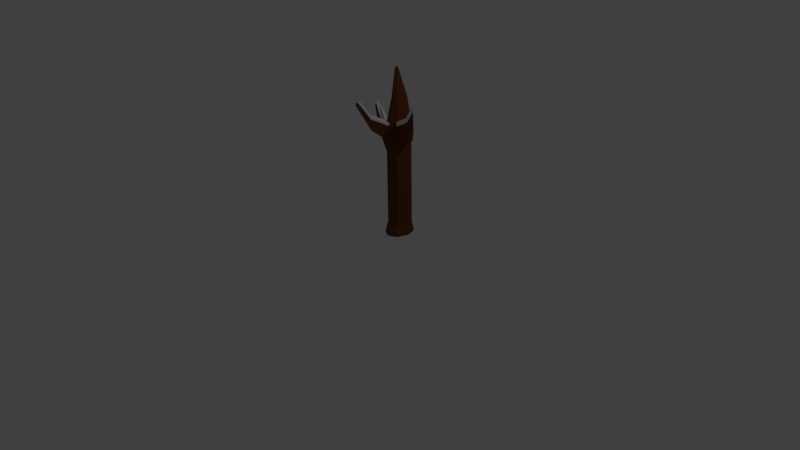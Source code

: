 # Source: Snowy_Dead_Tree.blend  (saved by Blender 2.77.0; exported with 4.5.12 LTS)
import bpy
from mathutils import Matrix  # noqa: F401  (used for matrix-valued properties, if any)

bpy.ops.wm.read_factory_settings(use_empty=True)
scene = bpy.context.scene
scene.name = 'Scene'

# ---- collections
col_collection_1 = bpy.data.collections.new('Collection 1'); scene.collection.children.link(col_collection_1)

# ---- materials (node trees are filled in below, after node groups)
mat_bark_001 = bpy.data.materials.new('Bark.001')
mat_bark_001.alpha_threshold = 0.0
mat_bark_001.use_transparent_shadow = False
mat_bark_001.diffuse_color = (0.1282, 0.04032, 0.01229, 1.0)
mat_bark_001.roughness = 0.5
mat_bark_001.specular_intensity = 0.0
mat_tree_snow = bpy.data.materials.new('Tree Snow')
mat_tree_snow.alpha_threshold = 0.0
mat_tree_snow.use_transparent_shadow = False
mat_tree_snow.roughness = 0.5

# ---- material node trees

# ---- world
world_world = bpy.data.worlds.new('World'); scene.world = world_world
world_world.color = (0.05088, 0.05088, 0.05088)
world_world.use_sun_shadow = False
world_world.sun_shadow_jitter_overblur = 0.0
world_world.cycles.sampling_method = 'MANUAL'

# ---- cameras
cam_camera = bpy.data.cameras.new('Camera')
cam_camera.clip_end = 100.0
cam_camera.lens = 35.0
cam_camera.sensor_width = 32.0
cam_camera.sensor_height = 18.0
cam_camera.ortho_scale = 7.314
cam_camera.dof.focus_distance = 0.0
cam_camera.dof.aperture_fstop = 128.0

# ---- lights
light_lamp = bpy.data.lights.new('Lamp', 'POINT')
light_lamp.transmission_factor = 0.0
light_lamp.cutoff_distance = 30.0
light_lamp.energy = 100.0
light_lamp.shadow_buffer_clip_start = 1.001
light_lamp.shadow_soft_size = 0.1
light_lamp.shadow_maximum_resolution = 0.006
light_lamp.use_absolute_resolution = True

# ---- meshes
me_icosphere_001 = bpy.data.meshes.new('Icosphere.001')
me_icosphere_001.from_pydata([(2.063, -5.465, -0.6543), (1.714, -5.858, 6.649), (2.44, -5.668, -0.6543), (1.753, -5.879, 6.649), (2.597, -6.157, -0.6543), (1.769, -5.93, 6.649), (2.44, -6.647, -0.6543), (1.753, -5.98, 6.649), (2.063, -6.849, -0.6543), (1.714, -6.001, 6.649), (1.686, -6.647, -0.6543), (1.675, -5.98, 6.649), (1.53, -6.157, -0.6543), (1.659, -5.93, 6.649), (1.686, -5.668, -0.6543), (1.675, -5.879, 6.649), (2.063, -5.575, 4.392), (2.381, -5.746, 4.392), (2.512, -6.157, 4.392), (2.381, -6.569, 4.392), (2.063, -6.74, 4.392), (1.746, -6.569, 4.392), (1.614, -6.157, 4.392), (1.746, -5.746, 4.392), (2.381, -5.746, 3.005), (2.512, -6.157, 3.522), (2.381, -6.569, 3.522), (2.063, -6.74, 3.005), (1.746, -6.569, 3.005), (1.658, -6.097, 3.044), (1.758, -5.686, 2.952), (2.063, -5.575, 3.005), (2.381, -5.746, 0.5609), (2.512, -6.157, 0.5609), (2.381, -6.569, 0.5609), (2.063, -6.74, 0.5609), (1.746, -6.569, 0.5609), (1.614, -6.157, 0.5609), (1.746, -5.746, 0.5609), (2.063, -5.575, 0.5609), (1.992, -5.664, 5.426), (2.196, -5.774, 5.426), (2.28, -6.039, 5.426), (2.196, -6.303, 5.426), (1.992, -6.413, 5.426), (1.788, -6.303, 5.426), (1.703, -6.039, 5.426), (1.788, -5.774, 5.426), (2.063, -5.575, 1.783), (2.381, -5.746, 1.783), (2.512, -6.157, 1.783), (2.381, -6.569, 1.783), (2.063, -6.74, 1.783), (1.746, -6.569, 1.783), (1.614, -6.157, 1.783), (1.746, -5.746, 1.783), (2.063, -5.575, 3.699), (2.381, -5.746, 3.699), (2.512, -6.086, 3.699), (2.381, -6.656, 3.699), (2.063, -6.74, 3.699), (1.746, -6.569, 3.699), (1.614, -6.157, 3.699), (1.746, -5.746, 3.699), (3.901, -7.113, 5.545), (1.746, -6.569, -0.2066), (2.063, -6.74, -0.2066), (2.381, -6.569, -0.2066), (2.512, -6.157, -0.2066), (2.381, -5.746, -0.2066), (3.304, -6.917, 4.483), (3.304, -6.866, 4.889), (3.381, -6.584, 4.483), (3.381, -6.625, 4.077), (3.304, -6.866, 4.077), (3.381, -6.625, 4.889), (1.614, -6.157, -0.2066), (1.746, -5.746, -0.2066), (2.063, -5.575, -0.2066), (2.063, -5.575, 2.394), (2.381, -5.746, 2.394), (2.512, -6.157, 2.394), (2.381, -6.569, 2.394), (2.063, -6.74, 2.394), (1.746, -6.569, 2.394), (1.602, -6.216, 2.447), (1.702, -5.806, 2.355), (0.1369, -5.684, 4.688), (0.1877, -5.55, 4.68), (0.02746, -5.653, 4.52), (0.07824, -5.519, 4.512), (0.5567, -5.767, 3.855), (0.5196, -5.846, 3.462), (0.5853, -5.575, 3.402), (1.307, -7.699, 5.423), (1.237, -7.677, 5.429), (1.271, -7.785, 5.316), (1.201, -7.763, 5.322), (1.456, -7.224, 4.72), (1.677, -7.343, 4.72), (1.677, -7.343, 4.237), (1.456, -7.224, 4.237), (1.82, -6.882, 4.464), (1.769, -6.062, 5.215), (2.411, -6.125, 4.536), (2.28, -6.537, 4.536), (3.203, -6.834, 5.033), (3.28, -6.593, 5.033), (3.799, -7.081, 5.689), (2.095, -6.678, 4.476), (1.778, -6.507, 4.476), (1.338, -7.637, 5.507), (1.268, -7.615, 5.512), (1.488, -7.162, 4.803), (1.709, -7.281, 4.803), (1.74, -6.172, 3.136), (1.84, -5.761, 3.045), (0.2186, -5.759, 4.781), (0.2694, -5.625, 4.773), (0.6384, -5.842, 3.947), (2.367, -6.599, -0.1978), (2.427, -6.676, -0.6455), (2.05, -6.879, -0.6455), (2.05, -6.77, -0.1978), (1.672, -6.676, -0.6455), (1.732, -6.599, -0.1978), (1.516, -6.187, -0.6455), (1.601, -6.187, -0.1978)], [], [(40, 1, 3, 41), (41, 3, 5, 42), (42, 5, 7, 43), (43, 7, 9, 44), (44, 9, 11, 45), (45, 11, 13, 46), (3, 1, 15, 13, 11, 9, 7, 5), (46, 13, 15, 47), (47, 15, 1, 40), (0, 2, 4, 6, 8, 10, 12, 14), (63, 23, 16, 56), (62, 22, 23, 63), (61, 21, 22, 62), (20, 21, 110, 109), (59, 19, 20, 60), (73, 72, 64), (57, 17, 18, 58), (56, 16, 17, 57), (79, 31, 24, 80), (80, 24, 25, 81), (81, 25, 26, 82), (82, 26, 27, 83), (83, 27, 28, 84), (84, 28, 29, 85), (92, 91, 87, 89), (86, 30, 31, 79), (77, 38, 39, 78), (76, 37, 38, 77), (65, 36, 37, 76), (66, 35, 36, 65), (67, 34, 35, 66), (68, 33, 34, 67), (69, 32, 33, 68), (78, 39, 32, 69), (23, 47, 40, 16), (22, 46, 47, 23), (21, 45, 46, 22), (20, 44, 45, 21), (19, 43, 44, 20), (18, 42, 43, 19), (17, 41, 42, 18), (16, 40, 41, 17), (38, 55, 48, 39), (37, 54, 55, 38), (36, 53, 54, 37), (35, 52, 53, 36), (34, 51, 52, 35), (33, 50, 51, 34), (32, 49, 50, 33), (39, 48, 49, 32), (31, 56, 57, 24), (24, 57, 58, 25), (71, 70, 64), (26, 59, 60, 27), (27, 60, 61, 28), (28, 61, 62, 29), (29, 62, 63, 30), (30, 63, 56, 31), (4, 68, 67, 6), (2, 69, 68, 4), (74, 73, 64), (19, 71, 106, 105), (70, 74, 64), (72, 75, 64), (58, 18, 75, 72), (59, 26, 74, 70), (75, 18, 104, 107), (26, 25, 73, 74), (19, 59, 70, 71), (25, 58, 72, 73), (0, 78, 69, 2), (65, 76, 127, 125), (6, 67, 120, 121), (10, 8, 122, 124), (12, 76, 77, 14), (14, 77, 78, 0), (55, 86, 79, 48), (54, 85, 86, 55), (53, 84, 85, 54), (52, 83, 84, 53), (51, 82, 83, 52), (50, 81, 82, 51), (49, 80, 81, 50), (48, 79, 80, 49), (89, 87, 88, 90), (93, 92, 89, 90), (86, 85, 92, 93), (85, 29, 91, 92), (96, 94, 95, 97), (100, 99, 94, 96), (98, 101, 97, 95), (101, 100, 96, 97), (61, 60, 100, 101), (21, 61, 101, 98), (60, 20, 99, 100), (21, 98, 113, 110), (91, 29, 115, 119), (86, 93, 90, 88, 30), (107, 106, 108), (104, 105, 106, 107), (71, 64, 108, 106), (18, 19, 105, 104), (64, 75, 107, 108), (114, 113, 112, 111), (109, 110, 113, 114), (98, 95, 112, 113), (95, 94, 111, 112), (94, 99, 114, 111), (99, 20, 109, 114), (116, 118, 117, 119, 115), (30, 88, 118, 116), (29, 30, 116, 115), (87, 91, 119, 117), (88, 87, 117, 118), (121, 120, 123, 122), (122, 123, 125, 124), (124, 125, 127, 126), (76, 12, 126, 127), (12, 10, 124, 126), (67, 66, 123, 120), (8, 6, 121, 122), (66, 65, 125, 123)])
me_icosphere_001.polygons.foreach_set('material_index', [0, 0, 0, 0, 0, 0, 0, 0, 0, 0, 0, 0, 0, 0, 0, 0, 0, 0, 0, 0, 0, 0, 0, 0, 0, 0, 0, 0, 0, 0, 0, 0, 0, 0, 0, 0, 0, 0, 0, 0, 0, 0, 0, 0, 0, 0, 0, 0, 0, 0, 0, 0, 0, 0, 0, 0, 0, 0, 0, 0, 0, 1, 0, 0, 0, 0, 0, 0, 0, 0, 0, 0, 0, 0, 0, 0, 0, 0, 0, 0, 0, 0, 0, 0, 0, 0, 0, 0, 0, 0, 0, 0, 0, 0, 0, 1, 1, 0, 1, 1, 1, 0, 0, 1, 1, 1, 1, 1, 1, 1, 1, 0, 1, 1, 0, 0, 0, 0, 0, 0, 0, 0])
me_icosphere_001.materials.append(mat_bark_001)
me_icosphere_001.materials.append(mat_tree_snow)
me_icosphere_001.use_remesh_preserve_volume = False
me_icosphere_001.use_remesh_preserve_attributes = False
me_icosphere_001.use_mirror_vertex_groups = False
me_icosphere_001.update()

# ---- objects
ob_lamp = bpy.data.objects.new('Lamp', light_lamp)
ob_camera = bpy.data.objects.new('Camera', cam_camera)
ob_icosphere_001 = bpy.data.objects.new('Icosphere.001', me_icosphere_001)

# ---- transforms, parenting, visibility, modifiers, constraints
ob_lamp.location = (4.076, 1.005, 5.904)
ob_lamp.rotation_euler = (0.6503, 0.05522, 1.866)
ob_lamp.lock_rotations_4d = False
ob_lamp.empty_display_type = 'ARROWS'
ob_lamp.color = (0.0, 0.0, 0.0, 0.0)
ob_lamp.lineart.crease_threshold = 0.0
ob_camera.location = (7.481, -6.508, 5.344)
ob_camera.rotation_euler = (1.109, 0.01082, 0.8149)
ob_camera.lock_rotations_4d = False
ob_camera.empty_display_type = 'ARROWS'
ob_camera.color = (0.0, 0.0, 0.0, 0.0)
ob_camera.display_type = 'WIRE'
ob_camera.lineart.crease_threshold = 0.0
ob_icosphere_001.location = (-0.1233, 1.767, 0.6642)
ob_icosphere_001.scale = (0.2792, 0.2792, 0.2792)
ob_icosphere_001.lineart.crease_threshold = 0.0

# ---- collection membership
col_collection_1.objects.link(ob_lamp)
col_collection_1.objects.link(ob_camera)
col_collection_1.objects.link(ob_icosphere_001)

# ---- scene / render settings (as saved in the file)
scene.camera = ob_camera
scene.frame_start = 1; scene.frame_end = 250; scene.frame_set(1)
scene.render.engine = 'BLENDER_EEVEE_NEXT'
scene.render.resolution_percentage = 50
scene.render.dither_intensity = 0.0
scene.cycles.use_denoising = False
scene.cycles.samples = 128
scene.cycles.sampling_pattern = 'TABULATED_SOBOL'
scene.cycles.light_sampling_threshold = 0.0
scene.cycles.use_adaptive_sampling = False
scene.cycles.use_light_tree = False
scene.cycles.blur_glossy = 0.0
scene.cycles.sample_clamp_indirect = 0.0
scene.view_settings.view_transform = 'Standard'
bpy.context.view_layer.update()
